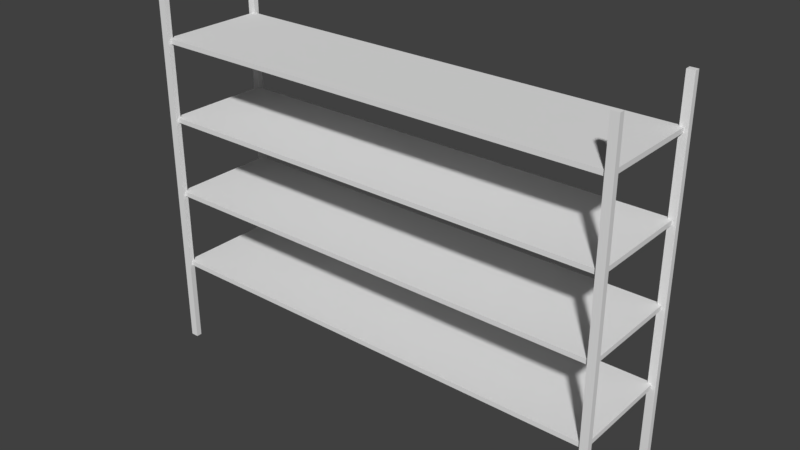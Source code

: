 # Source: dispensa-prateleiras.blend  (saved by Blender 2.78.0; exported with 4.5.12 LTS)
import bpy
from mathutils import Matrix  # noqa: F401  (used for matrix-valued properties, if any)

bpy.ops.wm.read_factory_settings(use_empty=True)
scene = bpy.context.scene
scene.name = 'Scene'

# ---- collections
col_collection_1 = bpy.data.collections.new('Collection 1'); scene.collection.children.link(col_collection_1)

# ---- world
world_world = bpy.data.worlds.new('World'); scene.world = world_world
world_world.color = (0.05088, 0.05088, 0.05088)
world_world.use_sun_shadow = False
world_world.sun_shadow_jitter_overblur = 0.0
world_world.cycles.sampling_method = 'MANUAL'

# ---- meshes
me_cube_012 = bpy.data.meshes.new('Cube.012')
me_cube_012.from_pydata([(-1.0, -1.0, -1.0), (-1.0, -1.0, 1.0), (-1.0, 1.0, -1.0), (-1.0, 1.0, 1.0), (1.0, -1.0, -1.0), (1.0, -1.0, 1.0), (1.0, 1.0, -1.0), (1.0, 1.0, 1.0)], [], [(0, 1, 3, 2), (2, 3, 7, 6), (6, 7, 5, 4), (4, 5, 1, 0), (2, 6, 4, 0), (7, 3, 1, 5)])
me_cube_012.use_remesh_preserve_volume = False
me_cube_012.use_remesh_preserve_attributes = False
me_cube_012.use_mirror_vertex_groups = False
me_cube_012.update()
me_cube_011 = bpy.data.meshes.new('Cube.011')
me_cube_011.from_pydata([(-1.0, -1.0, -1.0), (-1.0, -1.0, 1.0), (-1.0, 1.0, -1.0), (-1.0, 1.0, 1.0), (1.0, -1.0, -1.0), (1.0, -1.0, 1.0), (1.0, 1.0, -1.0), (1.0, 1.0, 1.0)], [], [(0, 1, 3, 2), (2, 3, 7, 6), (6, 7, 5, 4), (4, 5, 1, 0), (2, 6, 4, 0), (7, 3, 1, 5)])
me_cube_011.use_remesh_preserve_volume = False
me_cube_011.use_remesh_preserve_attributes = False
me_cube_011.use_mirror_vertex_groups = False
me_cube_011.update()
me_cube_010 = bpy.data.meshes.new('Cube.010')
me_cube_010.from_pydata([(-1.0, -1.0, -1.0), (-1.0, -1.0, 1.0), (-1.0, 1.0, -1.0), (-1.0, 1.0, 1.0), (1.0, -1.0, -1.0), (1.0, -1.0, 1.0), (1.0, 1.0, -1.0), (1.0, 1.0, 1.0)], [], [(0, 1, 3, 2), (2, 3, 7, 6), (6, 7, 5, 4), (4, 5, 1, 0), (2, 6, 4, 0), (7, 3, 1, 5)])
me_cube_010.use_remesh_preserve_volume = False
me_cube_010.use_remesh_preserve_attributes = False
me_cube_010.use_mirror_vertex_groups = False
me_cube_010.update()
me_cube_009 = bpy.data.meshes.new('Cube.009')
me_cube_009.from_pydata([(-1.0, -1.0, -1.0), (-1.0, -1.0, 1.0), (-1.0, 1.0, -1.0), (-1.0, 1.0, 1.0), (1.0, -1.0, -1.0), (1.0, -1.0, 1.0), (1.0, 1.0, -1.0), (1.0, 1.0, 1.0)], [], [(0, 1, 3, 2), (2, 3, 7, 6), (6, 7, 5, 4), (4, 5, 1, 0), (2, 6, 4, 0), (7, 3, 1, 5)])
me_cube_009.use_remesh_preserve_volume = False
me_cube_009.use_remesh_preserve_attributes = False
me_cube_009.use_mirror_vertex_groups = False
me_cube_009.update()
me_cube_008 = bpy.data.meshes.new('Cube.008')
me_cube_008.from_pydata([(-1.0, -1.0, -1.0), (-1.0, -1.0, 1.0), (-1.0, 1.0, -1.0), (-1.0, 1.0, 1.0), (1.0, -1.0, -1.0), (1.0, -1.0, 1.0), (1.0, 1.0, -1.0), (1.0, 1.0, 1.0)], [], [(0, 1, 3, 2), (2, 3, 7, 6), (6, 7, 5, 4), (4, 5, 1, 0), (2, 6, 4, 0), (7, 3, 1, 5)])
me_cube_008.use_remesh_preserve_volume = False
me_cube_008.use_remesh_preserve_attributes = False
me_cube_008.use_mirror_vertex_groups = False
me_cube_008.update()
me_cube_007 = bpy.data.meshes.new('Cube.007')
me_cube_007.from_pydata([(-1.0, -1.0, -1.0), (-1.0, -1.0, 1.0), (-1.0, 1.0, -1.0), (-1.0, 1.0, 1.0), (1.0, -1.0, -1.0), (1.0, -1.0, 1.0), (1.0, 1.0, -1.0), (1.0, 1.0, 1.0)], [], [(0, 1, 3, 2), (2, 3, 7, 6), (6, 7, 5, 4), (4, 5, 1, 0), (2, 6, 4, 0), (7, 3, 1, 5)])
me_cube_007.use_remesh_preserve_volume = False
me_cube_007.use_remesh_preserve_attributes = False
me_cube_007.use_mirror_vertex_groups = False
me_cube_007.update()
me_cube_006 = bpy.data.meshes.new('Cube.006')
me_cube_006.from_pydata([(-1.0, -1.0, -1.0), (-1.0, -1.0, 1.0), (-1.0, 1.0, -1.0), (-1.0, 1.0, 1.0), (1.0, -1.0, -1.0), (1.0, -1.0, 1.0), (1.0, 1.0, -1.0), (1.0, 1.0, 1.0)], [], [(0, 1, 3, 2), (2, 3, 7, 6), (6, 7, 5, 4), (4, 5, 1, 0), (2, 6, 4, 0), (7, 3, 1, 5)])
me_cube_006.use_remesh_preserve_volume = False
me_cube_006.use_remesh_preserve_attributes = False
me_cube_006.use_mirror_vertex_groups = False
me_cube_006.update()
me_cube_005 = bpy.data.meshes.new('Cube.005')
me_cube_005.from_pydata([(-1.0, -1.0, -1.0), (-1.0, -1.0, 1.0), (-1.0, 1.0, -1.0), (-1.0, 1.0, 1.0), (1.0, -1.0, -1.0), (1.0, -1.0, 1.0), (1.0, 1.0, -1.0), (1.0, 1.0, 1.0)], [], [(0, 1, 3, 2), (2, 3, 7, 6), (6, 7, 5, 4), (4, 5, 1, 0), (2, 6, 4, 0), (7, 3, 1, 5)])
me_cube_005.use_remesh_preserve_volume = False
me_cube_005.use_remesh_preserve_attributes = False
me_cube_005.use_mirror_vertex_groups = False
me_cube_005.update()

# ---- objects
ob_cube_007 = bpy.data.objects.new('Cube.007', me_cube_012)
ob_cube_006 = bpy.data.objects.new('Cube.006', me_cube_011)
ob_cube_005 = bpy.data.objects.new('Cube.005', me_cube_010)
ob_cube_004 = bpy.data.objects.new('Cube.004', me_cube_009)
ob_cube_003 = bpy.data.objects.new('Cube.003', me_cube_008)
ob_cube_002 = bpy.data.objects.new('Cube.002', me_cube_007)
ob_cube_001 = bpy.data.objects.new('Cube.001', me_cube_006)
ob_cube = bpy.data.objects.new('Cube', me_cube_005)

# ---- transforms, parenting, visibility, modifiers, constraints
ob_cube_007.location = (6.0, 2.0, 5.0)
ob_cube_007.scale = (6.0, 1.396, 0.06)
ob_cube_007.lineart.crease_threshold = 0.0
ob_cube_006.location = (6.0, 2.0, 3.0)
ob_cube_006.scale = (6.0, 1.396, 0.06)
ob_cube_006.lineart.crease_threshold = 0.0
ob_cube_005.location = (6.0, 2.0, -1.0)
ob_cube_005.scale = (6.0, 1.396, 0.06)
ob_cube_005.lineart.crease_threshold = 0.0
ob_cube_004.location = (6.0, 2.0, 1.0)
ob_cube_004.scale = (6.0, 1.396, 0.06)
ob_cube_004.lineart.crease_threshold = 0.0
ob_cube_003.location = (0.0, 3.4, 1.5)
ob_cube_003.scale = (0.1, 0.07, 4.725)
ob_cube_003.lineart.crease_threshold = 0.0
ob_cube_002.location = (12.0, 3.4, 1.5)
ob_cube_002.scale = (0.1, 0.07, 4.725)
ob_cube_002.lineart.crease_threshold = 0.0
ob_cube_001.location = (12.0, 0.6, 1.5)
ob_cube_001.scale = (0.1, 0.07, 4.725)
ob_cube_001.lineart.crease_threshold = 0.0
ob_cube.location = (0.0, 0.6, 1.5)
ob_cube.scale = (0.1, 0.07, 4.725)
ob_cube.lineart.crease_threshold = 0.0

# ---- collection membership
col_collection_1.objects.link(ob_cube_007)
col_collection_1.objects.link(ob_cube_006)
col_collection_1.objects.link(ob_cube_005)
col_collection_1.objects.link(ob_cube_004)
col_collection_1.objects.link(ob_cube_003)
col_collection_1.objects.link(ob_cube_002)
col_collection_1.objects.link(ob_cube_001)
col_collection_1.objects.link(ob_cube)

# ---- scene / render settings (as saved in the file)
scene.frame_start = 1; scene.frame_end = 250; scene.frame_set(1)
scene.render.engine = 'BLENDER_EEVEE_NEXT'
scene.render.resolution_percentage = 50
scene.render.dither_intensity = 0.0
scene.cycles.use_denoising = False
scene.cycles.samples = 128
scene.cycles.sampling_pattern = 'TABULATED_SOBOL'
scene.cycles.light_sampling_threshold = 0.0
scene.cycles.use_adaptive_sampling = False
scene.cycles.use_light_tree = False
scene.cycles.blur_glossy = 0.0
scene.cycles.sample_clamp_indirect = 0.0
scene.view_settings.view_transform = 'Standard'
bpy.context.view_layer.update()

# ---- added for rendering (the .blend has no active camera and no usable light): camera, sun
cam_auto = bpy.data.cameras.new('AutoCamera')
cam_auto.lens = 50.0
cam_auto.sensor_width = 36.0
cam_auto.clip_end = 1000.0
ob_auto_camera = bpy.data.objects.new('AutoCamera', cam_auto)
scene.collection.objects.link(ob_auto_camera)
ob_auto_camera.location = (20.5347, -15.4417, 13.1278)
ob_auto_camera.rotation_euler = (1.09748, -7.21219e-08, 0.694738)
scene.camera = ob_auto_camera
light_auto_sun = bpy.data.lights.new('AutoSun', 'SUN')
light_auto_sun.energy = 3.0
light_auto_sun.angle = 0.0523599
ob_auto_sun = bpy.data.objects.new('AutoSun', light_auto_sun)
scene.collection.objects.link(ob_auto_sun)
ob_auto_sun.rotation_euler = (0.872665, 0.174533, 0.523599)
bpy.context.view_layer.update()
